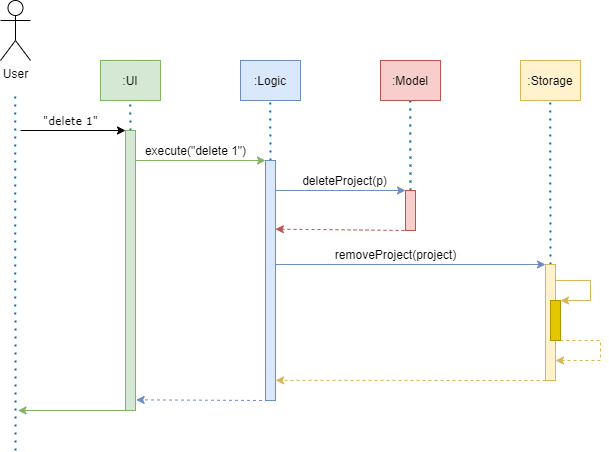

The diagram above was exported from draw.io. Its source (the exported page's mxGraphModel, read from the mxfile embedded in the PNG):
<mxGraphModel dx="982" dy="537" grid="1" gridSize="10" guides="1" tooltips="1" connect="1" arrows="1" fold="1" page="1" pageScale="1" pageWidth="827" pageHeight="1169" math="0" shadow="0">
  <root>
    <mxCell id="0" />
    <mxCell id="1" parent="0" />
    <mxCell id="2" value="User&lt;br&gt;" style="shape=umlActor;verticalLabelPosition=bottom;verticalAlign=top;html=1;outlineConnect=0;fontFamily=Helvetica;" vertex="1" parent="1">
      <mxGeometry x="70" y="240" width="30" height="60" as="geometry" />
    </mxCell>
    <mxCell id="3" value="" style="endArrow=none;dashed=1;html=1;dashPattern=1 3;strokeWidth=2;fontFamily=Helvetica;fillColor=#1ba1e2;strokeColor=#006EAF;" edge="1" parent="1">
      <mxGeometry width="50" height="50" relative="1" as="geometry">
        <mxPoint x="85" y="690" as="sourcePoint" />
        <mxPoint x="84.66000000000008" y="330" as="targetPoint" />
      </mxGeometry>
    </mxCell>
    <mxCell id="4" value="" style="endArrow=none;dashed=1;html=1;dashPattern=1 3;strokeWidth=2;fontFamily=Helvetica;fillColor=#1ba1e2;strokeColor=#006EAF;" edge="1" parent="1">
      <mxGeometry width="50" height="50" relative="1" as="geometry">
        <mxPoint x="200" y="370" as="sourcePoint" />
        <mxPoint x="199.66000000000008" y="330" as="targetPoint" />
      </mxGeometry>
    </mxCell>
    <mxCell id="5" value=":UI" style="rounded=0;whiteSpace=wrap;html=1;fontFamily=Helvetica;fillColor=#d5e8d4;strokeColor=#82b366;" vertex="1" parent="1">
      <mxGeometry x="170" y="300" width="60" height="40" as="geometry" />
    </mxCell>
    <mxCell id="6" value="" style="rounded=0;whiteSpace=wrap;html=1;fontFamily=Helvetica;fillColor=#d5e8d4;strokeColor=#82b366;" vertex="1" parent="1">
      <mxGeometry x="195" y="370" width="10" height="280" as="geometry" />
    </mxCell>
    <mxCell id="7" value="" style="endArrow=none;dashed=1;html=1;dashPattern=1 3;strokeWidth=2;fontFamily=Helvetica;fillColor=#1ba1e2;strokeColor=#006EAF;exitX=0.5;exitY=0;exitDx=0;exitDy=0;" edge="1" source="10" parent="1">
      <mxGeometry width="50" height="50" relative="1" as="geometry">
        <mxPoint x="340" y="370" as="sourcePoint" />
        <mxPoint x="339.6600000000001" y="330" as="targetPoint" />
      </mxGeometry>
    </mxCell>
    <mxCell id="8" value="" style="endArrow=none;dashed=1;html=1;dashPattern=1 3;strokeWidth=2;fontFamily=Helvetica;fillColor=#1ba1e2;strokeColor=#006EAF;exitX=0.5;exitY=0;exitDx=0;exitDy=0;" edge="1" source="11" parent="1">
      <mxGeometry width="50" height="50" relative="1" as="geometry">
        <mxPoint x="480" y="370" as="sourcePoint" />
        <mxPoint x="479.6600000000001" y="330" as="targetPoint" />
      </mxGeometry>
    </mxCell>
    <mxCell id="9" value="" style="endArrow=none;dashed=1;html=1;dashPattern=1 3;strokeWidth=2;fontFamily=Helvetica;fillColor=#1ba1e2;strokeColor=#006EAF;exitX=0.5;exitY=0;exitDx=0;exitDy=0;" edge="1" source="13" parent="1">
      <mxGeometry width="50" height="50" relative="1" as="geometry">
        <mxPoint x="620" y="370" as="sourcePoint" />
        <mxPoint x="619.6600000000001" y="330" as="targetPoint" />
      </mxGeometry>
    </mxCell>
    <mxCell id="10" value="" style="rounded=0;whiteSpace=wrap;html=1;fontFamily=Helvetica;fillColor=#dae8fc;strokeColor=#6c8ebf;" vertex="1" parent="1">
      <mxGeometry x="335" y="400" width="10" height="240" as="geometry" />
    </mxCell>
    <mxCell id="11" value="" style="rounded=0;whiteSpace=wrap;html=1;fontFamily=Helvetica;fillColor=#f8cecc;strokeColor=#b85450;" vertex="1" parent="1">
      <mxGeometry x="475" y="430" width="10" height="40" as="geometry" />
    </mxCell>
    <mxCell id="12" style="edgeStyle=orthogonalEdgeStyle;rounded=0;orthogonalLoop=1;jettySize=auto;html=1;exitX=1;exitY=0.25;exitDx=0;exitDy=0;fontFamily=Helvetica;fillColor=#fff2cc;strokeColor=#d6b656;entryX=1;entryY=0;entryDx=0;entryDy=0;" edge="1" source="13" target="25" parent="1">
      <mxGeometry relative="1" as="geometry">
        <mxPoint x="640" y="540" as="targetPoint" />
        <Array as="points">
          <mxPoint x="625" y="520" />
          <mxPoint x="660" y="520" />
          <mxPoint x="660" y="540" />
        </Array>
      </mxGeometry>
    </mxCell>
    <mxCell id="13" value="" style="rounded=0;whiteSpace=wrap;html=1;fontFamily=Helvetica;fillColor=#fff2cc;strokeColor=#d6b656;" vertex="1" parent="1">
      <mxGeometry x="615" y="504" width="10" height="116" as="geometry" />
    </mxCell>
    <mxCell id="14" value="" style="endArrow=classic;html=1;fontFamily=Helvetica;entryX=0;entryY=0;entryDx=0;entryDy=0;" edge="1" target="6" parent="1">
      <mxGeometry width="50" height="50" relative="1" as="geometry">
        <mxPoint x="90" y="370" as="sourcePoint" />
        <mxPoint x="440" y="400" as="targetPoint" />
      </mxGeometry>
    </mxCell>
    <mxCell id="15" value="&lt;font face=&quot;Verdana&quot;&gt;&lt;span style=&quot;font-size: 11px&quot;&gt;&quot;delete 1&quot;&lt;/span&gt;&lt;/font&gt;" style="text;html=1;align=center;verticalAlign=middle;resizable=0;points=[];autosize=1;fontFamily=Helvetica;" vertex="1" parent="1">
      <mxGeometry x="105" y="350" width="70" height="20" as="geometry" />
    </mxCell>
    <mxCell id="16" value="" style="endArrow=classic;html=1;fontFamily=Helvetica;entryX=0;entryY=0;entryDx=0;entryDy=0;fillColor=#d5e8d4;strokeColor=#82b366;" edge="1" target="10" parent="1">
      <mxGeometry width="50" height="50" relative="1" as="geometry">
        <mxPoint x="205" y="400" as="sourcePoint" />
        <mxPoint x="310" y="400" as="targetPoint" />
      </mxGeometry>
    </mxCell>
    <mxCell id="17" value="" style="endArrow=classic;html=1;fontFamily=Helvetica;entryX=0;entryY=0;entryDx=0;entryDy=0;fillColor=#dae8fc;strokeColor=#6c8ebf;" edge="1" parent="1">
      <mxGeometry width="50" height="50" relative="1" as="geometry">
        <mxPoint x="345" y="430" as="sourcePoint" />
        <mxPoint x="475.0000000000002" y="430.0000000000002" as="targetPoint" />
      </mxGeometry>
    </mxCell>
    <mxCell id="18" value="" style="endArrow=classic;html=1;fontFamily=Helvetica;fillColor=#f8cecc;strokeColor=#b85450;exitX=0.5;exitY=1;exitDx=0;exitDy=0;entryX=0.99;entryY=0.286;entryDx=0;entryDy=0;entryPerimeter=0;dashed=1;" edge="1" source="11" target="10" parent="1">
      <mxGeometry width="50" height="50" relative="1" as="geometry">
        <mxPoint x="470" y="470" as="sourcePoint" />
        <mxPoint x="360" y="470" as="targetPoint" />
      </mxGeometry>
    </mxCell>
    <mxCell id="19" value="" style="endArrow=classic;html=1;fontFamily=Helvetica;entryX=0;entryY=0;entryDx=0;entryDy=0;fillColor=#dae8fc;strokeColor=#6c8ebf;" edge="1" target="13" parent="1">
      <mxGeometry width="50" height="50" relative="1" as="geometry">
        <mxPoint x="345.0000000000002" y="504" as="sourcePoint" />
        <mxPoint x="475.0000000000002" y="504.0000000000002" as="targetPoint" />
      </mxGeometry>
    </mxCell>
    <mxCell id="20" value="" style="endArrow=classic;html=1;fontFamily=Helvetica;fillColor=#fff2cc;strokeColor=#d6b656;entryX=1.017;entryY=0.916;entryDx=0;entryDy=0;entryPerimeter=0;dashed=1;" edge="1" target="10" parent="1">
      <mxGeometry width="50" height="50" relative="1" as="geometry">
        <mxPoint x="615.0000000000002" y="620" as="sourcePoint" />
        <mxPoint x="360" y="620" as="targetPoint" />
      </mxGeometry>
    </mxCell>
    <mxCell id="21" value="execute(&quot;delete 1&quot;)" style="text;html=1;align=center;verticalAlign=middle;resizable=0;points=[];autosize=1;fontFamily=Helvetica;" vertex="1" parent="1">
      <mxGeometry x="205" y="380" width="120" height="20" as="geometry" />
    </mxCell>
    <mxCell id="22" value="deleteProject(p)" style="text;html=1;align=center;verticalAlign=middle;resizable=0;points=[];autosize=1;fontFamily=Helvetica;" vertex="1" parent="1">
      <mxGeometry x="364" y="410" width="100" height="20" as="geometry" />
    </mxCell>
    <mxCell id="23" value="removeProject(project)" style="text;html=1;align=center;verticalAlign=middle;resizable=0;points=[];autosize=1;fontFamily=Helvetica;" vertex="1" parent="1">
      <mxGeometry x="395" y="484" width="140" height="20" as="geometry" />
    </mxCell>
    <mxCell id="24" style="edgeStyle=orthogonalEdgeStyle;rounded=0;orthogonalLoop=1;jettySize=auto;html=1;fontFamily=Helvetica;exitX=1;exitY=1;exitDx=0;exitDy=0;entryX=1;entryY=0.828;entryDx=0;entryDy=0;entryPerimeter=0;fillColor=#fff2cc;strokeColor=#d6b656;dashed=1;" edge="1" source="25" target="13" parent="1">
      <mxGeometry relative="1" as="geometry">
        <mxPoint x="670" y="610" as="targetPoint" />
        <Array as="points">
          <mxPoint x="670" y="580" />
          <mxPoint x="670" y="600" />
        </Array>
      </mxGeometry>
    </mxCell>
    <mxCell id="25" value="" style="rounded=0;whiteSpace=wrap;html=1;fontFamily=Helvetica;fillColor=#e3c800;strokeColor=#B09500;fontColor=#ffffff;" vertex="1" parent="1">
      <mxGeometry x="620" y="540" width="10" height="40" as="geometry" />
    </mxCell>
    <mxCell id="26" value="" style="endArrow=classic;html=1;fontFamily=Helvetica;entryX=1.067;entryY=0.962;entryDx=0;entryDy=0;fillColor=#dae8fc;strokeColor=#6c8ebf;entryPerimeter=0;exitX=0.25;exitY=1;exitDx=0;exitDy=0;dashed=1;" edge="1" source="10" target="6" parent="1">
      <mxGeometry width="50" height="50" relative="1" as="geometry">
        <mxPoint x="334" y="640" as="sourcePoint" />
        <mxPoint x="464.0000000000002" y="640.0000000000002" as="targetPoint" />
      </mxGeometry>
    </mxCell>
    <mxCell id="27" value="" style="endArrow=classic;html=1;fontFamily=Helvetica;fillColor=#d5e8d4;strokeColor=#82b366;exitX=0;exitY=1;exitDx=0;exitDy=0;" edge="1" source="6" parent="1">
      <mxGeometry width="50" height="50" relative="1" as="geometry">
        <mxPoint x="192.5" y="650" as="sourcePoint" />
        <mxPoint x="87.5" y="650" as="targetPoint" />
      </mxGeometry>
    </mxCell>
    <mxCell id="28" value=":Storage" style="rounded=0;whiteSpace=wrap;html=1;fontFamily=Helvetica;fillColor=#fff2cc;strokeColor=#d6b656;" vertex="1" parent="1">
      <mxGeometry x="590" y="300" width="60" height="40" as="geometry" />
    </mxCell>
    <mxCell id="29" value=":Model" style="rounded=0;whiteSpace=wrap;html=1;fontFamily=Helvetica;fillColor=#f8cecc;strokeColor=#b85450;" vertex="1" parent="1">
      <mxGeometry x="450" y="300" width="60" height="40" as="geometry" />
    </mxCell>
    <mxCell id="30" value=":Logic" style="rounded=0;whiteSpace=wrap;html=1;fontFamily=Helvetica;fillColor=#dae8fc;strokeColor=#6c8ebf;" vertex="1" parent="1">
      <mxGeometry x="310" y="300" width="60" height="40" as="geometry" />
    </mxCell>
  </root>
</mxGraphModel>